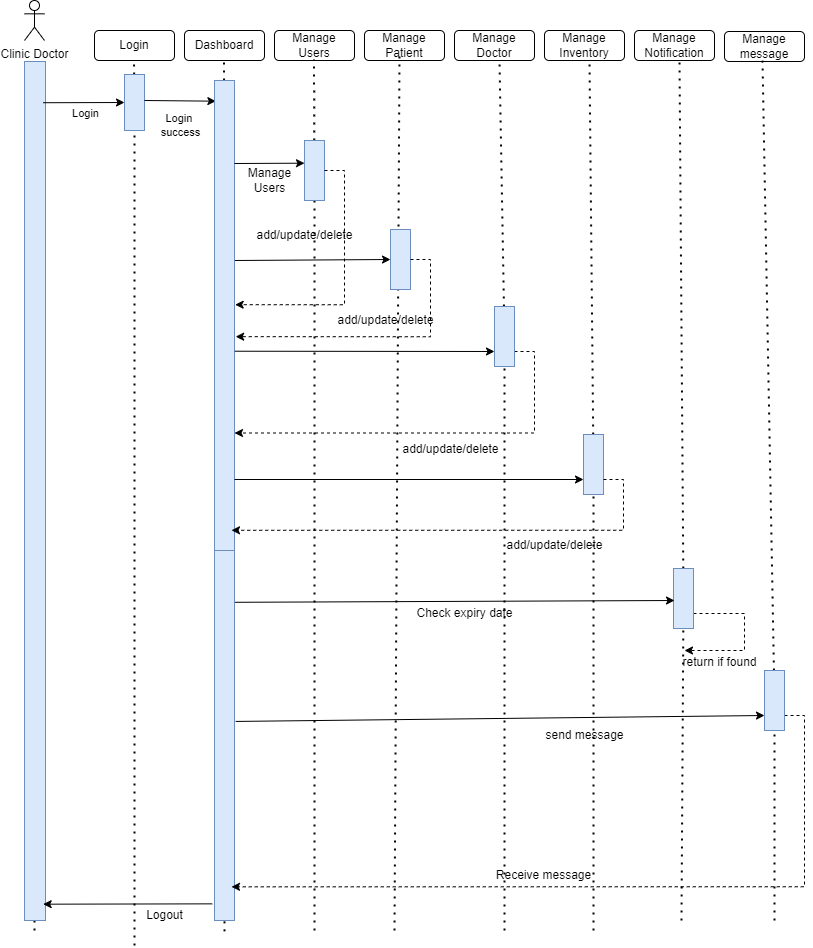

The diagram above was exported from draw.io. Its source (the exported page's mxGraphModel, read from the mxfile embedded in the PNG):
<mxGraphModel dx="993" dy="480" grid="1" gridSize="10" guides="1" tooltips="1" connect="1" arrows="1" fold="1" page="1" pageScale="1" pageWidth="850" pageHeight="1100" math="0" shadow="0">
  <root>
    <mxCell id="0" />
    <mxCell id="1" parent="0" />
    <mxCell id="3DvDz8IE0-ksNMLN2EWW-1" value="Clinic Doctor" style="shape=umlActor;verticalLabelPosition=bottom;verticalAlign=top;html=1;outlineConnect=0;" vertex="1" parent="1">
      <mxGeometry x="50" y="20" width="20" height="40" as="geometry" />
    </mxCell>
    <mxCell id="3DvDz8IE0-ksNMLN2EWW-2" value="Login" style="rounded=1;whiteSpace=wrap;html=1;" vertex="1" parent="1">
      <mxGeometry x="120" y="50" width="80" height="30" as="geometry" />
    </mxCell>
    <mxCell id="3DvDz8IE0-ksNMLN2EWW-3" value="Dashboard" style="rounded=1;whiteSpace=wrap;html=1;" vertex="1" parent="1">
      <mxGeometry x="210" y="50" width="80" height="30" as="geometry" />
    </mxCell>
    <mxCell id="3DvDz8IE0-ksNMLN2EWW-4" value="Manage Users" style="rounded=1;whiteSpace=wrap;html=1;" vertex="1" parent="1">
      <mxGeometry x="300" y="50" width="80" height="30" as="geometry" />
    </mxCell>
    <mxCell id="3DvDz8IE0-ksNMLN2EWW-5" value="Manage Patient" style="rounded=1;whiteSpace=wrap;html=1;" vertex="1" parent="1">
      <mxGeometry x="390" y="50" width="80" height="30" as="geometry" />
    </mxCell>
    <mxCell id="3DvDz8IE0-ksNMLN2EWW-6" value="" style="endArrow=none;dashed=1;html=1;dashPattern=1 3;strokeWidth=2;rounded=0;" edge="1" parent="1" source="3DvDz8IE0-ksNMLN2EWW-12">
      <mxGeometry width="50" height="50" relative="1" as="geometry">
        <mxPoint x="60" y="320" as="sourcePoint" />
        <mxPoint x="60" y="80" as="targetPoint" />
      </mxGeometry>
    </mxCell>
    <mxCell id="3DvDz8IE0-ksNMLN2EWW-7" value="" style="endArrow=none;dashed=1;html=1;dashPattern=1 3;strokeWidth=2;rounded=0;" edge="1" parent="1" source="3DvDz8IE0-ksNMLN2EWW-17">
      <mxGeometry width="50" height="50" relative="1" as="geometry">
        <mxPoint x="159.5" y="320" as="sourcePoint" />
        <mxPoint x="159.5" y="80" as="targetPoint" />
      </mxGeometry>
    </mxCell>
    <mxCell id="3DvDz8IE0-ksNMLN2EWW-8" value="" style="endArrow=none;dashed=1;html=1;dashPattern=1 3;strokeWidth=2;rounded=0;" edge="1" parent="1" source="3DvDz8IE0-ksNMLN2EWW-28">
      <mxGeometry width="50" height="50" relative="1" as="geometry">
        <mxPoint x="250" y="450" as="sourcePoint" />
        <mxPoint x="249.5" y="80" as="targetPoint" />
      </mxGeometry>
    </mxCell>
    <mxCell id="3DvDz8IE0-ksNMLN2EWW-9" value="" style="endArrow=none;dashed=1;html=1;dashPattern=1 3;strokeWidth=2;rounded=0;" edge="1" parent="1" source="3DvDz8IE0-ksNMLN2EWW-20">
      <mxGeometry width="50" height="50" relative="1" as="geometry">
        <mxPoint x="339.5" y="319" as="sourcePoint" />
        <mxPoint x="339.5" y="79" as="targetPoint" />
      </mxGeometry>
    </mxCell>
    <mxCell id="3DvDz8IE0-ksNMLN2EWW-10" value="" style="endArrow=none;dashed=1;html=1;dashPattern=1 3;strokeWidth=2;rounded=0;" edge="1" parent="1">
      <mxGeometry width="50" height="50" relative="1" as="geometry">
        <mxPoint x="420" y="950" as="sourcePoint" />
        <mxPoint x="425" y="76" as="targetPoint" />
      </mxGeometry>
    </mxCell>
    <mxCell id="3DvDz8IE0-ksNMLN2EWW-11" value="" style="endArrow=none;dashed=1;html=1;dashPattern=1 3;strokeWidth=2;rounded=0;" edge="1" parent="1" target="3DvDz8IE0-ksNMLN2EWW-12">
      <mxGeometry width="50" height="50" relative="1" as="geometry">
        <mxPoint x="60" y="950" as="sourcePoint" />
        <mxPoint x="60" y="80" as="targetPoint" />
      </mxGeometry>
    </mxCell>
    <mxCell id="3DvDz8IE0-ksNMLN2EWW-12" value="" style="rounded=1;whiteSpace=wrap;html=1;fillColor=#dae8fc;strokeColor=#6c8ebf;arcSize=0;" vertex="1" parent="1">
      <mxGeometry x="50" y="81" width="21" height="859" as="geometry" />
    </mxCell>
    <mxCell id="3DvDz8IE0-ksNMLN2EWW-13" value="" style="endArrow=classic;html=1;rounded=0;entryX=0;entryY=0.5;entryDx=0;entryDy=0;exitX=0.889;exitY=0.048;exitDx=0;exitDy=0;exitPerimeter=0;" edge="1" parent="1" target="3DvDz8IE0-ksNMLN2EWW-17" source="3DvDz8IE0-ksNMLN2EWW-12">
      <mxGeometry relative="1" as="geometry">
        <mxPoint x="70" y="113" as="sourcePoint" />
        <mxPoint x="160" y="114" as="targetPoint" />
      </mxGeometry>
    </mxCell>
    <mxCell id="3DvDz8IE0-ksNMLN2EWW-14" value="Login" style="edgeLabel;resizable=0;html=1;;align=center;verticalAlign=middle;" connectable="0" vertex="1" parent="3DvDz8IE0-ksNMLN2EWW-13">
      <mxGeometry relative="1" as="geometry">
        <mxPoint y="10" as="offset" />
      </mxGeometry>
    </mxCell>
    <mxCell id="3DvDz8IE0-ksNMLN2EWW-15" value="Login&amp;nbsp;&lt;div&gt;success&lt;/div&gt;" style="edgeLabel;resizable=0;html=1;;align=center;verticalAlign=middle;" connectable="0" vertex="1" parent="3DvDz8IE0-ksNMLN2EWW-13">
      <mxGeometry relative="1" as="geometry">
        <mxPoint x="95" y="22" as="offset" />
      </mxGeometry>
    </mxCell>
    <mxCell id="3DvDz8IE0-ksNMLN2EWW-16" value="" style="endArrow=none;dashed=1;html=1;dashPattern=1 3;strokeWidth=2;rounded=0;" edge="1" parent="1" target="3DvDz8IE0-ksNMLN2EWW-17">
      <mxGeometry width="50" height="50" relative="1" as="geometry">
        <mxPoint x="160" y="965" as="sourcePoint" />
        <mxPoint x="159.5" y="80" as="targetPoint" />
      </mxGeometry>
    </mxCell>
    <mxCell id="3DvDz8IE0-ksNMLN2EWW-17" value="" style="rounded=0;whiteSpace=wrap;html=1;fillColor=#dae8fc;strokeColor=#6c8ebf;arcSize=0;" vertex="1" parent="1">
      <mxGeometry x="150" y="94" width="20" height="56" as="geometry" />
    </mxCell>
    <mxCell id="3DvDz8IE0-ksNMLN2EWW-19" value="" style="endArrow=none;dashed=1;html=1;dashPattern=1 3;strokeWidth=2;rounded=0;" edge="1" parent="1" target="3DvDz8IE0-ksNMLN2EWW-20">
      <mxGeometry width="50" height="50" relative="1" as="geometry">
        <mxPoint x="340" y="950" as="sourcePoint" />
        <mxPoint x="339.5" y="79" as="targetPoint" />
      </mxGeometry>
    </mxCell>
    <mxCell id="3DvDz8IE0-ksNMLN2EWW-20" value="" style="rounded=1;whiteSpace=wrap;html=1;fillColor=#dae8fc;strokeColor=#6c8ebf;arcSize=0;" vertex="1" parent="1">
      <mxGeometry x="330" y="160" width="20" height="60" as="geometry" />
    </mxCell>
    <mxCell id="3DvDz8IE0-ksNMLN2EWW-24" style="rounded=0;orthogonalLoop=1;jettySize=auto;html=1;entryX=0.067;entryY=0.044;entryDx=0;entryDy=0;entryPerimeter=0;" edge="1" parent="1" target="3DvDz8IE0-ksNMLN2EWW-28">
      <mxGeometry relative="1" as="geometry">
        <mxPoint x="170" y="120" as="sourcePoint" />
        <mxPoint x="230" y="119" as="targetPoint" />
      </mxGeometry>
    </mxCell>
    <mxCell id="3DvDz8IE0-ksNMLN2EWW-25" value="Logout" style="text;html=1;align=center;verticalAlign=middle;resizable=0;points=[];autosize=1;strokeColor=none;fillColor=none;" vertex="1" parent="1">
      <mxGeometry x="160" y="920" width="60" height="30" as="geometry" />
    </mxCell>
    <mxCell id="3DvDz8IE0-ksNMLN2EWW-26" value="" style="endArrow=none;dashed=1;html=1;dashPattern=1 3;strokeWidth=2;rounded=0;" edge="1" parent="1" target="3DvDz8IE0-ksNMLN2EWW-28" source="3DvDz8IE0-ksNMLN2EWW-66">
      <mxGeometry width="50" height="50" relative="1" as="geometry">
        <mxPoint x="250" y="670" as="sourcePoint" />
        <mxPoint x="249.5" y="80" as="targetPoint" />
      </mxGeometry>
    </mxCell>
    <mxCell id="3DvDz8IE0-ksNMLN2EWW-53" style="edgeStyle=none;rounded=0;orthogonalLoop=1;jettySize=auto;html=1;entryX=0;entryY=0.5;entryDx=0;entryDy=0;" edge="1" parent="1" target="3DvDz8IE0-ksNMLN2EWW-42">
      <mxGeometry relative="1" as="geometry">
        <mxPoint x="260" y="280" as="sourcePoint" />
      </mxGeometry>
    </mxCell>
    <mxCell id="3DvDz8IE0-ksNMLN2EWW-28" value="" style="rounded=1;whiteSpace=wrap;html=1;fillColor=#dae8fc;strokeColor=#6c8ebf;arcSize=0;" vertex="1" parent="1">
      <mxGeometry x="240" y="100" width="20" height="470" as="geometry" />
    </mxCell>
    <mxCell id="3DvDz8IE0-ksNMLN2EWW-30" value="Manage&lt;div&gt;Users&lt;/div&gt;" style="text;html=1;align=center;verticalAlign=middle;resizable=0;points=[];autosize=1;strokeColor=none;fillColor=none;" vertex="1" parent="1">
      <mxGeometry x="260" y="180" width="70" height="40" as="geometry" />
    </mxCell>
    <mxCell id="3DvDz8IE0-ksNMLN2EWW-32" value="Manage Doctor" style="rounded=1;whiteSpace=wrap;html=1;" vertex="1" parent="1">
      <mxGeometry x="480" y="50" width="80" height="30" as="geometry" />
    </mxCell>
    <mxCell id="3DvDz8IE0-ksNMLN2EWW-33" value="Manage Notification" style="rounded=1;whiteSpace=wrap;html=1;" vertex="1" parent="1">
      <mxGeometry x="660" y="50" width="80" height="30" as="geometry" />
    </mxCell>
    <mxCell id="3DvDz8IE0-ksNMLN2EWW-34" value="Manage Inventory" style="rounded=1;whiteSpace=wrap;html=1;" vertex="1" parent="1">
      <mxGeometry x="570" y="50" width="80" height="30" as="geometry" />
    </mxCell>
    <mxCell id="3DvDz8IE0-ksNMLN2EWW-37" style="edgeStyle=none;rounded=0;orthogonalLoop=1;jettySize=auto;html=1;entryX=0;entryY=0.378;entryDx=0;entryDy=0;entryPerimeter=0;" edge="1" parent="1" target="3DvDz8IE0-ksNMLN2EWW-20">
      <mxGeometry relative="1" as="geometry">
        <mxPoint x="260" y="183" as="sourcePoint" />
      </mxGeometry>
    </mxCell>
    <mxCell id="3DvDz8IE0-ksNMLN2EWW-38" style="edgeStyle=orthogonalEdgeStyle;rounded=0;orthogonalLoop=1;jettySize=auto;html=1;exitX=1;exitY=0.5;exitDx=0;exitDy=0;entryX=1.033;entryY=0.477;entryDx=0;entryDy=0;entryPerimeter=0;dashed=1;" edge="1" parent="1" source="3DvDz8IE0-ksNMLN2EWW-20" target="3DvDz8IE0-ksNMLN2EWW-28">
      <mxGeometry relative="1" as="geometry" />
    </mxCell>
    <mxCell id="3DvDz8IE0-ksNMLN2EWW-42" value="" style="rounded=1;whiteSpace=wrap;html=1;fillColor=#dae8fc;strokeColor=#6c8ebf;arcSize=0;" vertex="1" parent="1">
      <mxGeometry x="416" y="249" width="20" height="60" as="geometry" />
    </mxCell>
    <mxCell id="3DvDz8IE0-ksNMLN2EWW-43" value="" style="endArrow=none;dashed=1;html=1;dashPattern=1 3;strokeWidth=2;rounded=0;" edge="1" parent="1" source="3DvDz8IE0-ksNMLN2EWW-44">
      <mxGeometry width="50" height="50" relative="1" as="geometry">
        <mxPoint x="527" y="488" as="sourcePoint" />
        <mxPoint x="525" y="80" as="targetPoint" />
      </mxGeometry>
    </mxCell>
    <mxCell id="3DvDz8IE0-ksNMLN2EWW-45" value="" style="endArrow=none;dashed=1;html=1;dashPattern=1 3;strokeWidth=2;rounded=0;" edge="1" parent="1" target="3DvDz8IE0-ksNMLN2EWW-44">
      <mxGeometry width="50" height="50" relative="1" as="geometry">
        <mxPoint x="530" y="950" as="sourcePoint" />
        <mxPoint x="525" y="80" as="targetPoint" />
      </mxGeometry>
    </mxCell>
    <mxCell id="3DvDz8IE0-ksNMLN2EWW-63" style="edgeStyle=orthogonalEdgeStyle;rounded=0;orthogonalLoop=1;jettySize=auto;html=1;exitX=1;exitY=0.75;exitDx=0;exitDy=0;entryX=1;entryY=0.75;entryDx=0;entryDy=0;dashed=1;" edge="1" parent="1" source="3DvDz8IE0-ksNMLN2EWW-44" target="3DvDz8IE0-ksNMLN2EWW-28">
      <mxGeometry relative="1" as="geometry">
        <Array as="points">
          <mxPoint x="560" y="371" />
          <mxPoint x="560" y="453" />
        </Array>
      </mxGeometry>
    </mxCell>
    <mxCell id="3DvDz8IE0-ksNMLN2EWW-44" value="" style="rounded=1;whiteSpace=wrap;html=1;fillColor=#dae8fc;strokeColor=#6c8ebf;arcSize=0;" vertex="1" parent="1">
      <mxGeometry x="520" y="326" width="20" height="60" as="geometry" />
    </mxCell>
    <mxCell id="3DvDz8IE0-ksNMLN2EWW-46" value="" style="endArrow=none;dashed=1;html=1;dashPattern=1 3;strokeWidth=2;rounded=0;" edge="1" parent="1" source="3DvDz8IE0-ksNMLN2EWW-47">
      <mxGeometry width="50" height="50" relative="1" as="geometry">
        <mxPoint x="617" y="488" as="sourcePoint" />
        <mxPoint x="615" y="80" as="targetPoint" />
      </mxGeometry>
    </mxCell>
    <mxCell id="3DvDz8IE0-ksNMLN2EWW-48" value="" style="endArrow=none;dashed=1;html=1;dashPattern=1 3;strokeWidth=2;rounded=0;" edge="1" parent="1" target="3DvDz8IE0-ksNMLN2EWW-47">
      <mxGeometry width="50" height="50" relative="1" as="geometry">
        <mxPoint x="619" y="950" as="sourcePoint" />
        <mxPoint x="615" y="80" as="targetPoint" />
      </mxGeometry>
    </mxCell>
    <mxCell id="3DvDz8IE0-ksNMLN2EWW-47" value="" style="rounded=1;whiteSpace=wrap;html=1;fillColor=#dae8fc;strokeColor=#6c8ebf;arcSize=0;" vertex="1" parent="1">
      <mxGeometry x="609" y="454" width="20" height="60" as="geometry" />
    </mxCell>
    <mxCell id="3DvDz8IE0-ksNMLN2EWW-49" value="" style="endArrow=none;dashed=1;html=1;dashPattern=1 3;strokeWidth=2;rounded=0;" edge="1" parent="1" source="3DvDz8IE0-ksNMLN2EWW-50">
      <mxGeometry width="50" height="50" relative="1" as="geometry">
        <mxPoint x="707" y="488" as="sourcePoint" />
        <mxPoint x="705" y="80" as="targetPoint" />
      </mxGeometry>
    </mxCell>
    <mxCell id="3DvDz8IE0-ksNMLN2EWW-51" value="" style="endArrow=none;dashed=1;html=1;dashPattern=1 3;strokeWidth=2;rounded=0;" edge="1" parent="1" target="3DvDz8IE0-ksNMLN2EWW-50">
      <mxGeometry width="50" height="50" relative="1" as="geometry">
        <mxPoint x="707" y="940" as="sourcePoint" />
        <mxPoint x="705" y="80" as="targetPoint" />
      </mxGeometry>
    </mxCell>
    <mxCell id="3DvDz8IE0-ksNMLN2EWW-74" style="edgeStyle=orthogonalEdgeStyle;rounded=0;orthogonalLoop=1;jettySize=auto;html=1;exitX=1;exitY=0.75;exitDx=0;exitDy=0;dashed=1;" edge="1" parent="1" source="3DvDz8IE0-ksNMLN2EWW-50">
      <mxGeometry relative="1" as="geometry">
        <mxPoint x="710" y="670" as="targetPoint" />
        <Array as="points">
          <mxPoint x="770" y="633" />
          <mxPoint x="770" y="670" />
        </Array>
      </mxGeometry>
    </mxCell>
    <mxCell id="3DvDz8IE0-ksNMLN2EWW-50" value="" style="rounded=1;whiteSpace=wrap;html=1;fillColor=#dae8fc;strokeColor=#6c8ebf;arcSize=0;" vertex="1" parent="1">
      <mxGeometry x="699" y="588" width="20" height="60" as="geometry" />
    </mxCell>
    <mxCell id="3DvDz8IE0-ksNMLN2EWW-52" value="add/update/delete" style="text;html=1;align=center;verticalAlign=middle;resizable=0;points=[];autosize=1;strokeColor=none;fillColor=none;" vertex="1" parent="1">
      <mxGeometry x="270" y="240" width="120" height="30" as="geometry" />
    </mxCell>
    <mxCell id="3DvDz8IE0-ksNMLN2EWW-55" value="add/update/delete" style="text;html=1;align=center;verticalAlign=middle;resizable=0;points=[];autosize=1;strokeColor=none;fillColor=none;" vertex="1" parent="1">
      <mxGeometry x="351" y="325" width="120" height="30" as="geometry" />
    </mxCell>
    <mxCell id="3DvDz8IE0-ksNMLN2EWW-56" value="" style="endArrow=classic;html=1;rounded=0;entryX=0;entryY=0.75;entryDx=0;entryDy=0;exitX=1.017;exitY=0.576;exitDx=0;exitDy=0;exitPerimeter=0;" edge="1" parent="1" source="3DvDz8IE0-ksNMLN2EWW-28" target="3DvDz8IE0-ksNMLN2EWW-44">
      <mxGeometry width="50" height="50" relative="1" as="geometry">
        <mxPoint x="265" y="370" as="sourcePoint" />
        <mxPoint x="400" y="270" as="targetPoint" />
      </mxGeometry>
    </mxCell>
    <mxCell id="3DvDz8IE0-ksNMLN2EWW-58" style="edgeStyle=orthogonalEdgeStyle;rounded=0;orthogonalLoop=1;jettySize=auto;html=1;exitX=1;exitY=0.5;exitDx=0;exitDy=0;entryX=1.058;entryY=0.545;entryDx=0;entryDy=0;entryPerimeter=0;dashed=1;" edge="1" parent="1" source="3DvDz8IE0-ksNMLN2EWW-42" target="3DvDz8IE0-ksNMLN2EWW-28">
      <mxGeometry relative="1" as="geometry" />
    </mxCell>
    <mxCell id="3DvDz8IE0-ksNMLN2EWW-59" value="add/update/delete" style="text;html=1;align=center;verticalAlign=middle;resizable=0;points=[];autosize=1;strokeColor=none;fillColor=none;" vertex="1" parent="1">
      <mxGeometry x="416" y="454" width="120" height="30" as="geometry" />
    </mxCell>
    <mxCell id="3DvDz8IE0-ksNMLN2EWW-60" value="" style="endArrow=classic;html=1;rounded=0;entryX=0;entryY=0.75;entryDx=0;entryDy=0;" edge="1" parent="1" target="3DvDz8IE0-ksNMLN2EWW-47">
      <mxGeometry width="50" height="50" relative="1" as="geometry">
        <mxPoint x="260" y="499" as="sourcePoint" />
        <mxPoint x="430" y="550" as="targetPoint" />
      </mxGeometry>
    </mxCell>
    <mxCell id="3DvDz8IE0-ksNMLN2EWW-61" style="edgeStyle=orthogonalEdgeStyle;rounded=0;orthogonalLoop=1;jettySize=auto;html=1;exitX=1;exitY=0.75;exitDx=0;exitDy=0;entryX=0.85;entryY=0.957;entryDx=0;entryDy=0;entryPerimeter=0;dashed=1;" edge="1" parent="1" source="3DvDz8IE0-ksNMLN2EWW-47" target="3DvDz8IE0-ksNMLN2EWW-28">
      <mxGeometry relative="1" as="geometry">
        <Array as="points">
          <mxPoint x="649" y="499" />
          <mxPoint x="649" y="550" />
        </Array>
      </mxGeometry>
    </mxCell>
    <mxCell id="3DvDz8IE0-ksNMLN2EWW-62" value="add/update/delete" style="text;html=1;align=center;verticalAlign=middle;resizable=0;points=[];autosize=1;strokeColor=none;fillColor=none;" vertex="1" parent="1">
      <mxGeometry x="520" y="550" width="120" height="30" as="geometry" />
    </mxCell>
    <mxCell id="3DvDz8IE0-ksNMLN2EWW-67" value="" style="endArrow=none;dashed=1;html=1;dashPattern=1 3;strokeWidth=2;rounded=0;" edge="1" parent="1" target="3DvDz8IE0-ksNMLN2EWW-66">
      <mxGeometry width="50" height="50" relative="1" as="geometry">
        <mxPoint x="250" y="950.8332824707031" as="sourcePoint" />
        <mxPoint x="250" y="570" as="targetPoint" />
      </mxGeometry>
    </mxCell>
    <mxCell id="3DvDz8IE0-ksNMLN2EWW-70" style="edgeStyle=none;rounded=0;orthogonalLoop=1;jettySize=auto;html=1;exitX=0.975;exitY=0.14;exitDx=0;exitDy=0;exitPerimeter=0;" edge="1" parent="1" source="3DvDz8IE0-ksNMLN2EWW-66">
      <mxGeometry relative="1" as="geometry">
        <mxPoint x="700" y="620" as="targetPoint" />
      </mxGeometry>
    </mxCell>
    <mxCell id="3DvDz8IE0-ksNMLN2EWW-82" style="edgeStyle=none;rounded=0;orthogonalLoop=1;jettySize=auto;html=1;exitX=1.058;exitY=0.462;exitDx=0;exitDy=0;entryX=0;entryY=0.75;entryDx=0;entryDy=0;exitPerimeter=0;" edge="1" parent="1" source="3DvDz8IE0-ksNMLN2EWW-66" target="3DvDz8IE0-ksNMLN2EWW-79">
      <mxGeometry relative="1" as="geometry" />
    </mxCell>
    <mxCell id="3DvDz8IE0-ksNMLN2EWW-66" value="" style="rounded=1;whiteSpace=wrap;html=1;fillColor=#dae8fc;strokeColor=#6c8ebf;arcSize=0;" vertex="1" parent="1">
      <mxGeometry x="240" y="570" width="20" height="370" as="geometry" />
    </mxCell>
    <mxCell id="3DvDz8IE0-ksNMLN2EWW-68" value="Manage message" style="rounded=1;whiteSpace=wrap;html=1;" vertex="1" parent="1">
      <mxGeometry x="750" y="51" width="80" height="30" as="geometry" />
    </mxCell>
    <mxCell id="3DvDz8IE0-ksNMLN2EWW-69" value="" style="endArrow=none;dashed=1;html=1;dashPattern=1 3;strokeWidth=2;rounded=0;" edge="1" parent="1" source="3DvDz8IE0-ksNMLN2EWW-79">
      <mxGeometry width="50" height="50" relative="1" as="geometry">
        <mxPoint x="800" y="840" as="sourcePoint" />
        <mxPoint x="788" y="80" as="targetPoint" />
      </mxGeometry>
    </mxCell>
    <mxCell id="3DvDz8IE0-ksNMLN2EWW-73" value="Check expiry date" style="text;html=1;align=center;verticalAlign=middle;resizable=0;points=[];autosize=1;strokeColor=none;fillColor=none;" vertex="1" parent="1">
      <mxGeometry x="430" y="618" width="120" height="30" as="geometry" />
    </mxCell>
    <mxCell id="3DvDz8IE0-ksNMLN2EWW-75" value="return if found" style="text;html=1;align=center;verticalAlign=middle;resizable=0;points=[];autosize=1;strokeColor=none;fillColor=none;" vertex="1" parent="1">
      <mxGeometry x="695" y="667" width="100" height="30" as="geometry" />
    </mxCell>
    <mxCell id="3DvDz8IE0-ksNMLN2EWW-81" value="" style="endArrow=none;dashed=1;html=1;dashPattern=1 3;strokeWidth=2;rounded=0;" edge="1" parent="1" target="3DvDz8IE0-ksNMLN2EWW-79">
      <mxGeometry width="50" height="50" relative="1" as="geometry">
        <mxPoint x="800" y="940" as="sourcePoint" />
        <mxPoint x="788" y="80" as="targetPoint" />
      </mxGeometry>
    </mxCell>
    <mxCell id="3DvDz8IE0-ksNMLN2EWW-84" style="edgeStyle=orthogonalEdgeStyle;rounded=0;orthogonalLoop=1;jettySize=auto;html=1;exitX=1;exitY=0.75;exitDx=0;exitDy=0;entryX=0.85;entryY=0.909;entryDx=0;entryDy=0;entryPerimeter=0;dashed=1;" edge="1" parent="1" source="3DvDz8IE0-ksNMLN2EWW-79" target="3DvDz8IE0-ksNMLN2EWW-66">
      <mxGeometry relative="1" as="geometry">
        <mxPoint x="280" y="831.6666412353516" as="targetPoint" />
      </mxGeometry>
    </mxCell>
    <mxCell id="3DvDz8IE0-ksNMLN2EWW-79" value="" style="rounded=1;whiteSpace=wrap;html=1;fillColor=#dae8fc;strokeColor=#6c8ebf;arcSize=0;" vertex="1" parent="1">
      <mxGeometry x="790" y="690" width="20" height="60" as="geometry" />
    </mxCell>
    <mxCell id="3DvDz8IE0-ksNMLN2EWW-83" value="send message" style="text;html=1;align=center;verticalAlign=middle;resizable=0;points=[];autosize=1;strokeColor=none;fillColor=none;" vertex="1" parent="1">
      <mxGeometry x="560" y="740" width="100" height="30" as="geometry" />
    </mxCell>
    <mxCell id="3DvDz8IE0-ksNMLN2EWW-85" value="Receive message" style="text;html=1;align=center;verticalAlign=middle;resizable=0;points=[];autosize=1;strokeColor=none;fillColor=none;" vertex="1" parent="1">
      <mxGeometry x="509" y="880" width="120" height="30" as="geometry" />
    </mxCell>
    <mxCell id="3DvDz8IE0-ksNMLN2EWW-87" value="" style="endArrow=classic;html=1;rounded=0;entryX=0.889;entryY=0.981;entryDx=0;entryDy=0;entryPerimeter=0;exitX=-0.108;exitY=0.955;exitDx=0;exitDy=0;exitPerimeter=0;" edge="1" parent="1" source="3DvDz8IE0-ksNMLN2EWW-66" target="3DvDz8IE0-ksNMLN2EWW-12">
      <mxGeometry width="50" height="50" relative="1" as="geometry">
        <mxPoint x="380" y="830" as="sourcePoint" />
        <mxPoint x="430" y="780" as="targetPoint" />
      </mxGeometry>
    </mxCell>
  </root>
</mxGraphModel>